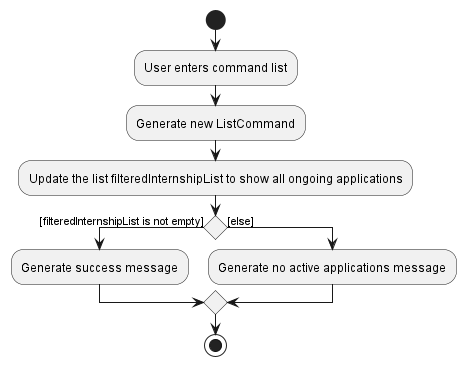

The diagram above was rendered by PlantUML. Its source (embedded in the PNG):
@startuml
start
:User enters command list;
:Generate new ListCommand;
:Update the list filteredInternshipList to show all ongoing applications;
    if () then ([filteredInternshipList is not empty])
        :Generate success message;
    else ([else])
        :Generate no active applications message;
    endif
stop

@enduml